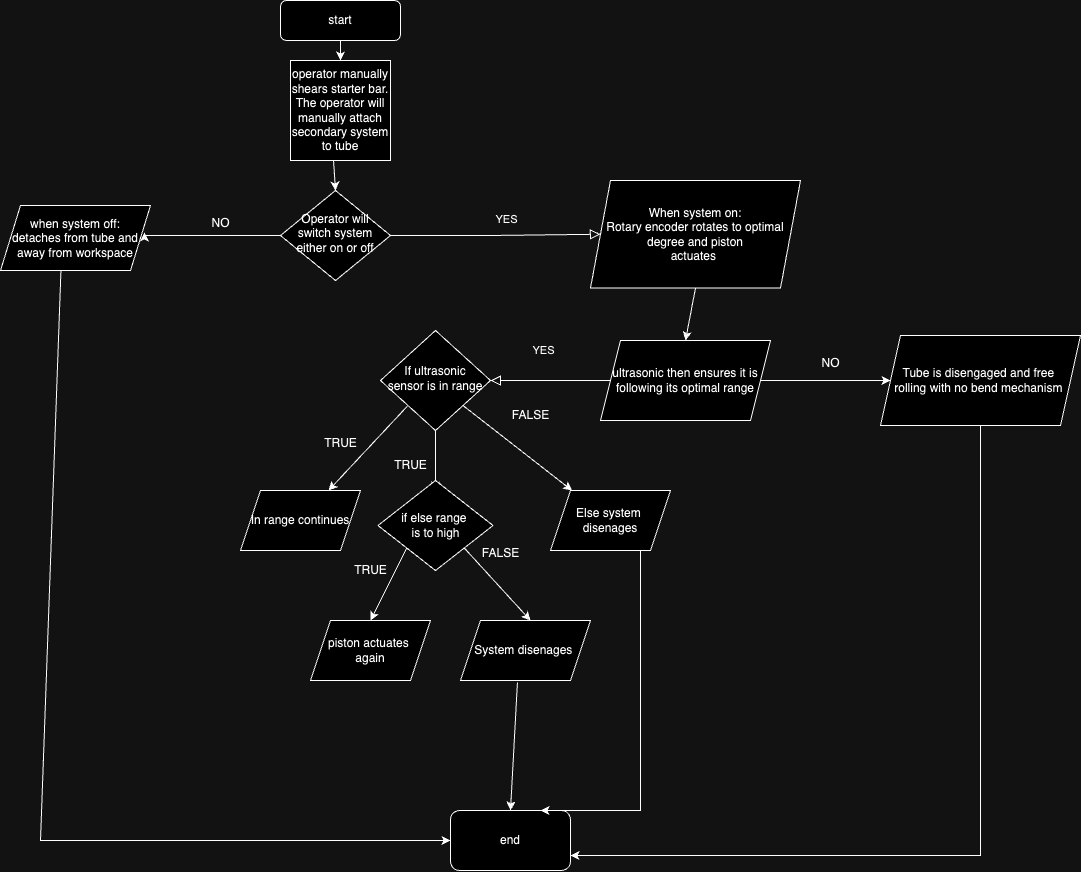

The diagram above was exported from draw.io. Its source (the exported page's mxGraphModel, read from the mxfile embedded in the PNG):
<mxGraphModel dx="2116" dy="747" grid="1" gridSize="10" guides="1" tooltips="1" connect="1" arrows="1" fold="1" page="1" pageScale="1" pageWidth="827" pageHeight="1169" math="0" shadow="0">
  <root>
    <mxCell id="WIyWlLk6GJQsqaUBKTNV-0" />
    <mxCell id="WIyWlLk6GJQsqaUBKTNV-1" parent="WIyWlLk6GJQsqaUBKTNV-0" />
    <mxCell id="WIyWlLk6GJQsqaUBKTNV-3" value="start" style="rounded=1;whiteSpace=wrap;html=1;fontSize=12;glass=0;strokeWidth=1;shadow=0;" parent="WIyWlLk6GJQsqaUBKTNV-1" vertex="1">
      <mxGeometry x="190" width="120" height="40" as="geometry" />
    </mxCell>
    <mxCell id="WIyWlLk6GJQsqaUBKTNV-4" value="YES" style="rounded=0;html=1;jettySize=auto;orthogonalLoop=1;fontSize=11;endArrow=block;endFill=0;endSize=8;strokeWidth=1;shadow=0;labelBackgroundColor=none;edgeStyle=orthogonalEdgeStyle;exitX=0;exitY=0.5;exitDx=0;exitDy=0;entryX=1;entryY=0.5;entryDx=0;entryDy=0;" parent="WIyWlLk6GJQsqaUBKTNV-1" source="vjDkVBXxvaMGNRYNnmtp-15" target="WIyWlLk6GJQsqaUBKTNV-10" edge="1">
      <mxGeometry x="0.1111" y="-30" relative="1" as="geometry">
        <mxPoint as="offset" />
        <mxPoint x="374" y="327.5" as="sourcePoint" />
        <mxPoint x="454" y="432.5" as="targetPoint" />
      </mxGeometry>
    </mxCell>
    <mxCell id="WIyWlLk6GJQsqaUBKTNV-5" value="YES" style="edgeStyle=orthogonalEdgeStyle;rounded=0;html=1;jettySize=auto;orthogonalLoop=1;fontSize=11;endArrow=block;endFill=0;endSize=8;strokeWidth=1;shadow=0;labelBackgroundColor=none;entryX=0;entryY=0.5;entryDx=0;entryDy=0;" parent="WIyWlLk6GJQsqaUBKTNV-1" source="WIyWlLk6GJQsqaUBKTNV-6" target="vjDkVBXxvaMGNRYNnmtp-16" edge="1">
      <mxGeometry x="0.103" y="15" relative="1" as="geometry">
        <mxPoint as="offset" />
        <mxPoint x="500" y="235" as="targetPoint" />
      </mxGeometry>
    </mxCell>
    <mxCell id="vjDkVBXxvaMGNRYNnmtp-8" style="edgeStyle=orthogonalEdgeStyle;rounded=0;orthogonalLoop=1;jettySize=auto;html=1;exitX=0;exitY=0.5;exitDx=0;exitDy=0;entryX=0.96;entryY=0.415;entryDx=0;entryDy=0;entryPerimeter=0;" edge="1" parent="WIyWlLk6GJQsqaUBKTNV-1" source="WIyWlLk6GJQsqaUBKTNV-6" target="vjDkVBXxvaMGNRYNnmtp-11">
      <mxGeometry relative="1" as="geometry">
        <mxPoint x="70" y="235" as="targetPoint" />
        <Array as="points">
          <mxPoint x="54" y="235" />
        </Array>
      </mxGeometry>
    </mxCell>
    <mxCell id="WIyWlLk6GJQsqaUBKTNV-6" value="Operator will switch system either on or off" style="rhombus;whiteSpace=wrap;html=1;shadow=0;fontFamily=Helvetica;fontSize=12;align=center;strokeWidth=1;spacing=6;spacingTop=-4;" parent="WIyWlLk6GJQsqaUBKTNV-1" vertex="1">
      <mxGeometry x="190" y="190" width="110" height="90" as="geometry" />
    </mxCell>
    <mxCell id="WIyWlLk6GJQsqaUBKTNV-10" value="If ultrasonic sensor is in range" style="rhombus;whiteSpace=wrap;html=1;shadow=0;fontFamily=Helvetica;fontSize=12;align=center;strokeWidth=1;spacing=6;spacingTop=-4;" parent="WIyWlLk6GJQsqaUBKTNV-1" vertex="1">
      <mxGeometry x="290" y="330" width="110" height="100" as="geometry" />
    </mxCell>
    <mxCell id="vjDkVBXxvaMGNRYNnmtp-2" value="operator manually shears starter bar. The operator will manually attach secondary system to tube" style="whiteSpace=wrap;html=1;aspect=fixed;" vertex="1" parent="WIyWlLk6GJQsqaUBKTNV-1">
      <mxGeometry x="200" y="60" width="100" height="100" as="geometry" />
    </mxCell>
    <mxCell id="vjDkVBXxvaMGNRYNnmtp-3" value="" style="endArrow=classic;html=1;rounded=0;exitX=0.5;exitY=1;exitDx=0;exitDy=0;entryX=0.5;entryY=0;entryDx=0;entryDy=0;" edge="1" parent="WIyWlLk6GJQsqaUBKTNV-1" source="WIyWlLk6GJQsqaUBKTNV-3" target="vjDkVBXxvaMGNRYNnmtp-2">
      <mxGeometry width="50" height="50" relative="1" as="geometry">
        <mxPoint x="290" y="180" as="sourcePoint" />
        <mxPoint x="340" y="130" as="targetPoint" />
      </mxGeometry>
    </mxCell>
    <mxCell id="vjDkVBXxvaMGNRYNnmtp-4" value="" style="endArrow=classic;html=1;rounded=0;exitX=0.43;exitY=0.995;exitDx=0;exitDy=0;exitPerimeter=0;entryX=0.5;entryY=0;entryDx=0;entryDy=0;" edge="1" parent="WIyWlLk6GJQsqaUBKTNV-1" source="vjDkVBXxvaMGNRYNnmtp-2" target="WIyWlLk6GJQsqaUBKTNV-6">
      <mxGeometry width="50" height="50" relative="1" as="geometry">
        <mxPoint x="290" y="180" as="sourcePoint" />
        <mxPoint x="340" y="130" as="targetPoint" />
      </mxGeometry>
    </mxCell>
    <mxCell id="vjDkVBXxvaMGNRYNnmtp-9" value="NO" style="text;html=1;align=center;verticalAlign=middle;resizable=0;points=[];autosize=1;strokeColor=none;fillColor=none;" vertex="1" parent="WIyWlLk6GJQsqaUBKTNV-1">
      <mxGeometry x="110" y="208" width="40" height="30" as="geometry" />
    </mxCell>
    <mxCell id="vjDkVBXxvaMGNRYNnmtp-11" value="when system off:&lt;div&gt;detaches from tube and away from workspace&lt;/div&gt;" style="shape=parallelogram;perimeter=parallelogramPerimeter;whiteSpace=wrap;html=1;fixedSize=1;" vertex="1" parent="WIyWlLk6GJQsqaUBKTNV-1">
      <mxGeometry x="-90" y="205" width="150" height="65" as="geometry" />
    </mxCell>
    <mxCell id="vjDkVBXxvaMGNRYNnmtp-15" value="ultrasonic then ensures it is following its optimal range" style="shape=parallelogram;perimeter=parallelogramPerimeter;whiteSpace=wrap;html=1;fixedSize=1;" vertex="1" parent="WIyWlLk6GJQsqaUBKTNV-1">
      <mxGeometry x="510" y="340" width="170" height="80" as="geometry" />
    </mxCell>
    <mxCell id="vjDkVBXxvaMGNRYNnmtp-16" value="When system on:&lt;div&gt;Rotary encoder rotates to optimal degree and piston&lt;/div&gt;&lt;div&gt;actuates&amp;nbsp;&lt;/div&gt;" style="shape=parallelogram;perimeter=parallelogramPerimeter;whiteSpace=wrap;html=1;fixedSize=1;" vertex="1" parent="WIyWlLk6GJQsqaUBKTNV-1">
      <mxGeometry x="500" y="180" width="210" height="107.5" as="geometry" />
    </mxCell>
    <mxCell id="vjDkVBXxvaMGNRYNnmtp-17" value="" style="endArrow=classic;html=1;rounded=0;exitX=0.5;exitY=1;exitDx=0;exitDy=0;entryX=0.5;entryY=0;entryDx=0;entryDy=0;" edge="1" parent="WIyWlLk6GJQsqaUBKTNV-1" source="vjDkVBXxvaMGNRYNnmtp-16" target="vjDkVBXxvaMGNRYNnmtp-15">
      <mxGeometry width="50" height="50" relative="1" as="geometry">
        <mxPoint x="290" y="360" as="sourcePoint" />
        <mxPoint x="340" y="310" as="targetPoint" />
      </mxGeometry>
    </mxCell>
    <mxCell id="vjDkVBXxvaMGNRYNnmtp-18" value="Tube is disengaged and free&amp;nbsp;&lt;div&gt;rolling&amp;nbsp;&lt;span style=&quot;background-color: initial;&quot;&gt;with no bend mechanism&amp;nbsp;&lt;/span&gt;&lt;/div&gt;" style="shape=parallelogram;perimeter=parallelogramPerimeter;whiteSpace=wrap;html=1;fixedSize=1;" vertex="1" parent="WIyWlLk6GJQsqaUBKTNV-1">
      <mxGeometry x="790" y="335" width="200" height="90" as="geometry" />
    </mxCell>
    <mxCell id="vjDkVBXxvaMGNRYNnmtp-19" value="" style="endArrow=classic;html=1;rounded=0;entryX=0;entryY=0.5;entryDx=0;entryDy=0;" edge="1" parent="WIyWlLk6GJQsqaUBKTNV-1" source="vjDkVBXxvaMGNRYNnmtp-15" target="vjDkVBXxvaMGNRYNnmtp-18">
      <mxGeometry width="50" height="50" relative="1" as="geometry">
        <mxPoint x="510" y="360" as="sourcePoint" />
        <mxPoint x="560" y="310" as="targetPoint" />
      </mxGeometry>
    </mxCell>
    <mxCell id="vjDkVBXxvaMGNRYNnmtp-21" value="NO" style="text;html=1;align=center;verticalAlign=middle;resizable=0;points=[];autosize=1;strokeColor=none;fillColor=none;" vertex="1" parent="WIyWlLk6GJQsqaUBKTNV-1">
      <mxGeometry x="720" y="348" width="40" height="30" as="geometry" />
    </mxCell>
    <mxCell id="vjDkVBXxvaMGNRYNnmtp-22" value="" style="endArrow=classic;html=1;rounded=0;exitX=1;exitY=1;exitDx=0;exitDy=0;" edge="1" parent="WIyWlLk6GJQsqaUBKTNV-1" source="WIyWlLk6GJQsqaUBKTNV-10" target="vjDkVBXxvaMGNRYNnmtp-23">
      <mxGeometry width="50" height="50" relative="1" as="geometry">
        <mxPoint x="350" y="360" as="sourcePoint" />
        <mxPoint x="420" y="520" as="targetPoint" />
      </mxGeometry>
    </mxCell>
    <mxCell id="vjDkVBXxvaMGNRYNnmtp-23" value="Else system&amp;nbsp;&lt;div&gt;disenages&lt;/div&gt;" style="shape=parallelogram;perimeter=parallelogramPerimeter;whiteSpace=wrap;html=1;fixedSize=1;" vertex="1" parent="WIyWlLk6GJQsqaUBKTNV-1">
      <mxGeometry x="460" y="490" width="120" height="60" as="geometry" />
    </mxCell>
    <mxCell id="vjDkVBXxvaMGNRYNnmtp-24" value="" style="endArrow=classic;html=1;rounded=0;exitX=0;exitY=1;exitDx=0;exitDy=0;" edge="1" parent="WIyWlLk6GJQsqaUBKTNV-1" source="WIyWlLk6GJQsqaUBKTNV-10" target="vjDkVBXxvaMGNRYNnmtp-25">
      <mxGeometry width="50" height="50" relative="1" as="geometry">
        <mxPoint x="350" y="360" as="sourcePoint" />
        <mxPoint x="280" y="480" as="targetPoint" />
      </mxGeometry>
    </mxCell>
    <mxCell id="vjDkVBXxvaMGNRYNnmtp-25" value="In range continues" style="shape=parallelogram;perimeter=parallelogramPerimeter;whiteSpace=wrap;html=1;fixedSize=1;" vertex="1" parent="WIyWlLk6GJQsqaUBKTNV-1">
      <mxGeometry x="150" y="490" width="120" height="60" as="geometry" />
    </mxCell>
    <mxCell id="vjDkVBXxvaMGNRYNnmtp-26" value="" style="endArrow=classic;html=1;rounded=0;exitX=0.5;exitY=1;exitDx=0;exitDy=0;" edge="1" parent="WIyWlLk6GJQsqaUBKTNV-1" source="WIyWlLk6GJQsqaUBKTNV-10">
      <mxGeometry width="50" height="50" relative="1" as="geometry">
        <mxPoint x="350" y="360" as="sourcePoint" />
        <mxPoint x="345" y="490" as="targetPoint" />
      </mxGeometry>
    </mxCell>
    <mxCell id="vjDkVBXxvaMGNRYNnmtp-27" value="if else range&amp;nbsp;&lt;div&gt;is to high&lt;/div&gt;" style="rhombus;whiteSpace=wrap;html=1;" vertex="1" parent="WIyWlLk6GJQsqaUBKTNV-1">
      <mxGeometry x="287.5" y="480" width="115" height="90" as="geometry" />
    </mxCell>
    <mxCell id="vjDkVBXxvaMGNRYNnmtp-29" value="piston actuates&amp;nbsp;&lt;div&gt;again&lt;/div&gt;" style="shape=parallelogram;perimeter=parallelogramPerimeter;whiteSpace=wrap;html=1;fixedSize=1;" vertex="1" parent="WIyWlLk6GJQsqaUBKTNV-1">
      <mxGeometry x="220" y="620" width="120" height="60" as="geometry" />
    </mxCell>
    <mxCell id="vjDkVBXxvaMGNRYNnmtp-30" value="TRUE" style="text;html=1;align=center;verticalAlign=middle;resizable=0;points=[];autosize=1;strokeColor=none;fillColor=none;" vertex="1" parent="WIyWlLk6GJQsqaUBKTNV-1">
      <mxGeometry x="220" y="428" width="60" height="30" as="geometry" />
    </mxCell>
    <mxCell id="vjDkVBXxvaMGNRYNnmtp-31" value="TRUE" style="text;html=1;align=center;verticalAlign=middle;resizable=0;points=[];autosize=1;strokeColor=none;fillColor=none;" vertex="1" parent="WIyWlLk6GJQsqaUBKTNV-1">
      <mxGeometry x="290" y="450" width="60" height="30" as="geometry" />
    </mxCell>
    <mxCell id="vjDkVBXxvaMGNRYNnmtp-34" value="FALSE" style="text;html=1;align=center;verticalAlign=middle;resizable=0;points=[];autosize=1;strokeColor=none;fillColor=none;" vertex="1" parent="WIyWlLk6GJQsqaUBKTNV-1">
      <mxGeometry x="410" y="400" width="60" height="30" as="geometry" />
    </mxCell>
    <mxCell id="vjDkVBXxvaMGNRYNnmtp-35" value="" style="endArrow=classic;html=1;rounded=0;exitX=1;exitY=1;exitDx=0;exitDy=0;" edge="1" parent="WIyWlLk6GJQsqaUBKTNV-1" source="vjDkVBXxvaMGNRYNnmtp-27">
      <mxGeometry width="50" height="50" relative="1" as="geometry">
        <mxPoint x="350" y="400" as="sourcePoint" />
        <mxPoint x="440" y="620" as="targetPoint" />
      </mxGeometry>
    </mxCell>
    <mxCell id="vjDkVBXxvaMGNRYNnmtp-36" value="" style="endArrow=classic;html=1;rounded=0;exitX=0;exitY=1;exitDx=0;exitDy=0;entryX=0.5;entryY=0;entryDx=0;entryDy=0;" edge="1" parent="WIyWlLk6GJQsqaUBKTNV-1" source="vjDkVBXxvaMGNRYNnmtp-27" target="vjDkVBXxvaMGNRYNnmtp-29">
      <mxGeometry width="50" height="50" relative="1" as="geometry">
        <mxPoint x="350" y="400" as="sourcePoint" />
        <mxPoint x="430" y="480" as="targetPoint" />
      </mxGeometry>
    </mxCell>
    <mxCell id="vjDkVBXxvaMGNRYNnmtp-37" value="System disenages&amp;nbsp;" style="shape=parallelogram;perimeter=parallelogramPerimeter;whiteSpace=wrap;html=1;fixedSize=1;" vertex="1" parent="WIyWlLk6GJQsqaUBKTNV-1">
      <mxGeometry x="370" y="620" width="130" height="60" as="geometry" />
    </mxCell>
    <mxCell id="vjDkVBXxvaMGNRYNnmtp-39" value="TRUE" style="text;html=1;align=center;verticalAlign=middle;resizable=0;points=[];autosize=1;strokeColor=none;fillColor=none;" vertex="1" parent="WIyWlLk6GJQsqaUBKTNV-1">
      <mxGeometry x="250" y="555" width="60" height="30" as="geometry" />
    </mxCell>
    <mxCell id="vjDkVBXxvaMGNRYNnmtp-41" value="FALSE" style="text;html=1;align=center;verticalAlign=middle;resizable=0;points=[];autosize=1;strokeColor=none;fillColor=none;" vertex="1" parent="WIyWlLk6GJQsqaUBKTNV-1">
      <mxGeometry x="380" y="538" width="60" height="30" as="geometry" />
    </mxCell>
    <mxCell id="vjDkVBXxvaMGNRYNnmtp-42" value="end" style="rounded=1;whiteSpace=wrap;html=1;" vertex="1" parent="WIyWlLk6GJQsqaUBKTNV-1">
      <mxGeometry x="360" y="810" width="120" height="60" as="geometry" />
    </mxCell>
    <mxCell id="vjDkVBXxvaMGNRYNnmtp-43" value="" style="endArrow=classic;html=1;rounded=0;exitX=0.403;exitY=1;exitDx=0;exitDy=0;exitPerimeter=0;entryX=0;entryY=0.5;entryDx=0;entryDy=0;" edge="1" parent="WIyWlLk6GJQsqaUBKTNV-1" source="vjDkVBXxvaMGNRYNnmtp-11" target="vjDkVBXxvaMGNRYNnmtp-42">
      <mxGeometry width="50" height="50" relative="1" as="geometry">
        <mxPoint x="-20" y="390" as="sourcePoint" />
        <mxPoint x="40" y="792" as="targetPoint" />
        <Array as="points">
          <mxPoint x="-50" y="840" />
        </Array>
      </mxGeometry>
    </mxCell>
    <mxCell id="vjDkVBXxvaMGNRYNnmtp-44" value="" style="endArrow=classic;html=1;rounded=0;exitX=0.438;exitY=1.033;exitDx=0;exitDy=0;exitPerimeter=0;entryX=0.5;entryY=0;entryDx=0;entryDy=0;" edge="1" parent="WIyWlLk6GJQsqaUBKTNV-1" source="vjDkVBXxvaMGNRYNnmtp-37" target="vjDkVBXxvaMGNRYNnmtp-42">
      <mxGeometry width="50" height="50" relative="1" as="geometry">
        <mxPoint x="350" y="590" as="sourcePoint" />
        <mxPoint x="410" y="800" as="targetPoint" />
        <Array as="points" />
      </mxGeometry>
    </mxCell>
    <mxCell id="vjDkVBXxvaMGNRYNnmtp-45" value="" style="endArrow=classic;html=1;rounded=0;exitX=0.75;exitY=1;exitDx=0;exitDy=0;entryX=0.75;entryY=0;entryDx=0;entryDy=0;" edge="1" parent="WIyWlLk6GJQsqaUBKTNV-1" source="vjDkVBXxvaMGNRYNnmtp-23" target="vjDkVBXxvaMGNRYNnmtp-42">
      <mxGeometry width="50" height="50" relative="1" as="geometry">
        <mxPoint x="350" y="590" as="sourcePoint" />
        <mxPoint x="400" y="540" as="targetPoint" />
        <Array as="points">
          <mxPoint x="550" y="810" />
        </Array>
      </mxGeometry>
    </mxCell>
    <mxCell id="vjDkVBXxvaMGNRYNnmtp-48" value="" style="endArrow=classic;html=1;rounded=0;exitX=0.5;exitY=1;exitDx=0;exitDy=0;entryX=1;entryY=0.75;entryDx=0;entryDy=0;" edge="1" parent="WIyWlLk6GJQsqaUBKTNV-1" source="vjDkVBXxvaMGNRYNnmtp-18" target="vjDkVBXxvaMGNRYNnmtp-42">
      <mxGeometry width="50" height="50" relative="1" as="geometry">
        <mxPoint x="350" y="590" as="sourcePoint" />
        <mxPoint x="400" y="540" as="targetPoint" />
        <Array as="points">
          <mxPoint x="890" y="855" />
        </Array>
      </mxGeometry>
    </mxCell>
  </root>
</mxGraphModel>